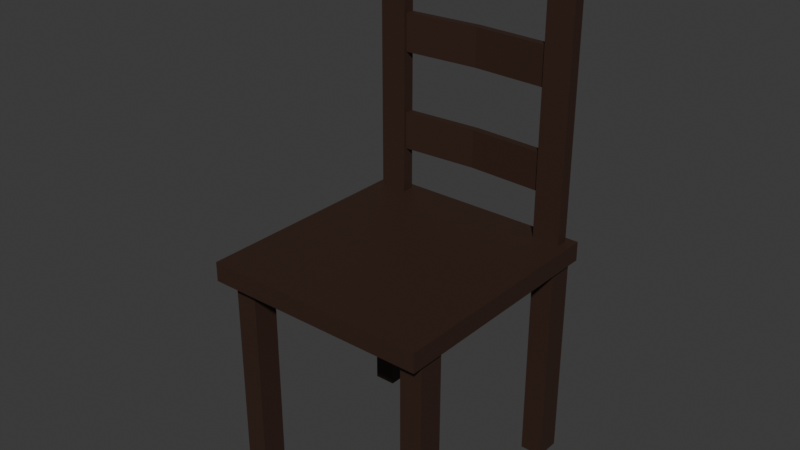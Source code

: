 # Source: testchair.blend  (saved by Blender 4.0.36; exported with 4.5.12 LTS)
import bpy
from mathutils import Matrix  # noqa: F401  (used for matrix-valued properties, if any)

bpy.ops.wm.read_factory_settings(use_empty=True)
scene = bpy.context.scene
scene.name = 'Scene'

# ---- collections
col_collection = bpy.data.collections.new('Collection'); scene.collection.children.link(col_collection)

# ---- materials (node trees are filled in below, after node groups)
mat_material_005 = bpy.data.materials.new('Material.005')
mat_material_005.use_transparent_shadow = False
mat_material_004 = bpy.data.materials.new('Material.004')
mat_material_004.use_transparent_shadow = False
mat_material_001 = bpy.data.materials.new('Material.001')
mat_material_001.use_transparent_shadow = False

# ---- material node trees
mat_material_005.use_nodes = True; mat_material_005.node_tree.nodes.clear()
_N = mat_material_005.node_tree.nodes; _L = mat_material_005.node_tree.links
n0 = _N.new('ShaderNodeBsdfPrincipled'); n0.name = 'Principled BSDF'; n0.location = (10, 300)
n0.inputs[3].default_value = 1.45
n1 = _N.new('ShaderNodeOutputMaterial'); n1.name = 'Material Output'; n1.location = (300, 300)
n2 = _N.new('ShaderNodeBrightContrast'); n2.name = 'Brightness/Contrast'; n2.location = (-280, 266)
n2.inputs[0].default_value = (0.03896, 0.01857, 0.01189, 1.0)
_L.new(n0.outputs[0], n1.inputs[0])
_L.new(n2.outputs[0], n0.inputs[0])
n1.is_active_output = True
mat_material_004.use_nodes = True; mat_material_004.node_tree.nodes.clear()
_N = mat_material_004.node_tree.nodes; _L = mat_material_004.node_tree.links
n0 = _N.new('ShaderNodeBsdfPrincipled'); n0.name = 'Principled BSDF'; n0.location = (10, 300)
n0.inputs[3].default_value = 1.45
n1 = _N.new('ShaderNodeOutputMaterial'); n1.name = 'Material Output'; n1.location = (300, 300)
n2 = _N.new('ShaderNodeBrightContrast'); n2.name = 'Brightness/Contrast'; n2.location = (-280, 266)
n2.inputs[0].default_value = (0.03896, 0.01857, 0.01189, 1.0)
_L.new(n0.outputs[0], n1.inputs[0])
_L.new(n2.outputs[0], n0.inputs[0])
n1.is_active_output = True
mat_material_001.use_nodes = True; mat_material_001.node_tree.nodes.clear()
_N = mat_material_001.node_tree.nodes; _L = mat_material_001.node_tree.links
n0 = _N.new('ShaderNodeBsdfPrincipled'); n0.name = 'Principled BSDF'; n0.location = (10, 300)
n0.inputs[3].default_value = 1.45
n1 = _N.new('ShaderNodeOutputMaterial'); n1.name = 'Material Output'; n1.location = (300, 300)
_L.new(n0.outputs[0], n1.inputs[0])
n1.is_active_output = True

# ---- world
world_world = bpy.data.worlds.new('World'); scene.world = world_world
world_world.use_nodes = True; world_world.node_tree.nodes.clear()
_N = world_world.node_tree.nodes; _L = world_world.node_tree.links
n0 = _N.new('ShaderNodeOutputWorld'); n0.name = 'World Output'; n0.location = (300, 300)
n1 = _N.new('ShaderNodeBackground'); n1.name = 'Background'; n1.location = (10, 300)
n1.inputs[0].default_value = (0.05088, 0.05088, 0.05088, 1.0)
_L.new(n1.outputs[0], n0.inputs[0])
n0.is_active_output = True
world_world.color = (0.05088, 0.05088, 0.05088)
world_world.use_sun_shadow = False
world_world.sun_shadow_jitter_overblur = 0.0

# ---- meshes
me_cube_004 = bpy.data.meshes.new('Cube.004')
me_cube_004.from_pydata([(-6.496, -6.511, -5.083), (-6.496, -6.511, -4.07), (-6.496, 5.963, -5.083), (-6.496, 5.963, -4.07), (5.359, -6.511, -5.083), (5.359, -6.511, -4.07), (5.359, 5.963, -5.083), (5.359, 5.963, -4.07), (3.422, 4.979, -4.24), (3.422, 4.979, 10.81), (3.422, 5.625, -4.24), (3.422, 5.625, 10.81), (4.867, 4.979, -4.24), (4.867, 4.979, 10.81), (4.867, 5.625, -4.24), (4.867, 5.625, 10.81), (-6.104, 4.979, -4.24), (-6.104, 4.979, 10.81), (-6.104, 5.625, -4.24), (-6.104, 5.625, 10.81), (-4.659, 4.979, -4.24), (-4.659, 4.979, 10.81), (-4.659, 5.625, -4.24), (-4.659, 5.625, 10.81), (-4.87, 5.126, 8.387), (-4.87, 5.126, 10.39), (-4.87, 5.528, 8.387), (-4.87, 5.528, 10.39), (3.66, 5.126, 8.387), (3.66, 5.126, 10.39), (3.66, 5.528, 8.387), (3.66, 5.528, 10.39), (-4.87, 5.126, 3.539), (-4.87, 5.126, 5.539), (-4.87, 5.528, 3.539), (-4.87, 5.528, 5.539), (3.66, 5.126, 3.539), (3.66, 5.126, 5.539), (3.66, 5.528, 3.539), (3.66, 5.528, 5.539), (-4.87, 5.126, -1.658), (-4.87, 5.126, 0.3425), (-4.87, 5.528, -1.658), (-4.87, 5.528, 0.3425), (3.66, 5.126, -1.658), (3.66, 5.126, 0.3425), (3.66, 5.528, -1.658), (3.66, 5.528, 0.3425), (-0.6237, 5.769, 8.387), (-0.6237, 5.769, 10.39), (-0.6237, 5.367, 8.387), (-0.6237, 5.367, 10.39), (-0.605, 5.766, 3.539), (-0.605, 5.766, 5.539), (-0.605, 5.364, 3.539), (-0.605, 5.364, 5.539), (-0.605, 5.749, -1.658), (-0.605, 5.749, 0.3425), (-0.605, 5.347, -1.658), (-0.605, 5.347, 0.3425), (-6.133, 4.345, -16.11), (-6.133, 4.345, -5.083), (-6.133, 5.668, -16.11), (-6.133, 5.668, -5.083), (-4.963, 4.345, -16.11), (-4.963, 4.345, -5.083), (-4.963, 5.668, -16.11), (-4.963, 5.668, -5.083), (3.923, 4.345, -16.11), (3.923, 4.345, -5.083), (3.923, 5.668, -16.11), (3.923, 5.668, -5.083), (5.093, 4.345, -16.11), (5.093, 4.345, -5.083), (5.093, 5.668, -16.11), (5.093, 5.668, -5.083), (3.923, -5.658, -16.11), (3.923, -5.658, -5.083), (3.923, -4.336, -16.11), (3.923, -4.336, -5.083), (5.093, -5.658, -16.11), (5.093, -5.658, -5.083), (5.093, -4.336, -16.11), (5.093, -4.336, -5.083), (-6.132, -5.658, -16.11), (-6.132, -5.658, -5.083), (-6.132, -4.336, -16.11), (-6.132, -4.336, -5.083), (-4.962, -5.658, -16.11), (-4.962, -5.658, -5.083), (-4.962, -4.336, -16.11), (-4.962, -4.336, -5.083)], [], [(0, 1, 3, 2), (2, 3, 7, 6), (6, 7, 5, 4), (4, 5, 1, 0), (2, 6, 4, 0), (7, 3, 1, 5), (8, 9, 11, 10), (10, 11, 15, 14), (14, 15, 13, 12), (12, 13, 9, 8), (10, 14, 12, 8), (15, 11, 9, 13), (16, 17, 19, 18), (18, 19, 23, 22), (22, 23, 21, 20), (20, 21, 17, 16), (18, 22, 20, 16), (23, 19, 17, 21), (24, 25, 27, 26), (48, 49, 31, 30), (30, 31, 29, 28), (50, 51, 25, 24), (48, 30, 28, 50), (49, 27, 25, 51), (32, 33, 35, 34), (52, 53, 39, 38), (38, 39, 37, 36), (54, 55, 33, 32), (52, 38, 36, 54), (53, 35, 33, 55), (40, 41, 43, 42), (56, 57, 47, 46), (46, 47, 45, 44), (58, 59, 41, 40), (56, 46, 44, 58), (57, 43, 41, 59), (31, 49, 51, 29), (26, 48, 50, 24), (28, 29, 51, 50), (26, 27, 49, 48), (39, 53, 55, 37), (34, 52, 54, 32), (36, 37, 55, 54), (34, 35, 53, 52), (47, 57, 59, 45), (42, 56, 58, 40), (44, 45, 59, 58), (42, 43, 57, 56), (60, 61, 63, 62), (62, 63, 67, 66), (66, 67, 65, 64), (64, 65, 61, 60), (62, 66, 64, 60), (67, 63, 61, 65), (68, 69, 71, 70), (70, 71, 75, 74), (74, 75, 73, 72), (72, 73, 69, 68), (70, 74, 72, 68), (75, 71, 69, 73), (76, 77, 79, 78), (78, 79, 83, 82), (82, 83, 81, 80), (80, 81, 77, 76), (78, 82, 80, 76), (83, 79, 77, 81), (84, 85, 87, 86), (86, 87, 91, 90), (90, 91, 89, 88), (88, 89, 85, 84), (86, 90, 88, 84), (91, 87, 85, 89)])
me_cube_004.polygons.foreach_set('material_index', [0, 0, 0, 0, 0, 0, 0, 0, 0, 0, 0, 0, 0, 0, 0, 0, 0, 0, 0, 0, 0, 0, 0, 0, 0, 0, 0, 0, 0, 0, 0, 0, 0, 0, 0, 0, 0, 0, 0, 0, 0, 0, 0, 0, 0, 0, 0, 0, 1, 1, 1, 1, 1, 1, 1, 1, 1, 1, 1, 1, 1, 1, 1, 1, 1, 1, 1, 1, 1, 1, 1, 1])
_uv = me_cube_004.uv_layers.new(name='UVMap')
_uv.uv.foreach_set('vector', [0.375, 0.0, 0.625, 0.0, 0.625, 0.25, 0.375, 0.25, 0.375, 0.25, 0.625, 0.25, 0.625, 0.5, 0.375, 0.5, 0.375, 0.5, 0.625, 0.5, 0.625, 0.75, 0.375, 0.75, 0.375, 0.75, 0.625, 0.75, 0.625, 1.0, 0.375, 1.0, 0.125, 0.5, 0.375, 0.5, 0.375, 0.75, 0.125, 0.75, 0.625, 0.5, 0.875, 0.5, 0.875, 0.75, 0.625, 0.75, 0.375, 0.0, 0.625, 0.0, 0.625, 0.25, 0.375, 0.25, 0.375, 0.25, 0.625, 0.25, 0.625, 0.5, 0.375, 0.5, 0.375, 0.5, 0.625, 0.5, 0.625, 0.75, 0.375, 0.75, 0.375, 0.75, 0.625, 0.75, 0.625, 1.0, 0.375, 1.0, 0.125, 0.5, 0.375, 0.5, 0.375, 0.75, 0.125, 0.75, 0.625, 0.5, 0.875, 0.5, 0.875, 0.75, 0.625, 0.75, 0.375, 0.0, 0.625, 0.0, 0.625, 0.25, 0.375, 0.25, 0.375, 0.25, 0.625, 0.25, 0.625, 0.5, 0.375, 0.5, 0.375, 0.5, 0.625, 0.5, 0.625, 0.75, 0.375, 0.75, 0.375, 0.75, 0.625, 0.75, 0.625, 1.0, 0.375, 1.0, 0.125, 0.5, 0.375, 0.5, 0.375, 0.75, 0.125, 0.75, 0.625, 0.5, 0.875, 0.5, 0.875, 0.75, 0.625, 0.75, 0.375, 0.0, 0.625, 0.0, 0.625, 0.25, 0.375, 0.25, 0.375, 0.3745, 0.625, 0.3745, 0.625, 0.5, 0.375, 0.5, 0.375, 0.5, 0.625, 0.5, 0.625, 0.75, 0.375, 0.75, 0.375, 0.8755, 0.625, 0.8755, 0.625, 1.0, 0.375, 1.0, 0.2495, 0.5, 0.375, 0.5, 0.375, 0.75, 0.2495, 0.75, 0.7505, 0.5, 0.875, 0.5, 0.875, 0.75, 0.7505, 0.75, 0.375, 0.0, 0.625, 0.0, 0.625, 0.25, 0.375, 0.25, 0.375, 0.375, 0.625, 0.375, 0.625, 0.5, 0.375, 0.5, 0.375, 0.5, 0.625, 0.5, 0.625, 0.75, 0.375, 0.75, 0.375, 0.875, 0.625, 0.875, 0.625, 1.0, 0.375, 1.0, 0.25, 0.5, 0.375, 0.5, 0.375, 0.75, 0.25, 0.75, 0.75, 0.5, 0.875, 0.5, 0.875, 0.75, 0.75, 0.75, 0.375, 0.0, 0.625, 0.0, 0.625, 0.25, 0.375, 0.25, 0.375, 0.375, 0.625, 0.375, 0.625, 0.5, 0.375, 0.5, 0.375, 0.5, 0.625, 0.5, 0.625, 0.75, 0.375, 0.75, 0.375, 0.875, 0.625, 0.875, 0.625, 1.0, 0.375, 1.0, 0.25, 0.5, 0.375, 0.5, 0.375, 0.75, 0.25, 0.75, 0.75, 0.5, 0.875, 0.5, 0.875, 0.75, 0.75, 0.75, 0.625, 0.5, 0.7505, 0.5, 0.7505, 0.75, 0.625, 0.75, 0.125, 0.5, 0.2495, 0.5, 0.2495, 0.75, 0.125, 0.75, 0.375, 0.75, 0.625, 0.75, 0.625, 0.8755, 0.375, 0.8755, 0.375, 0.25, 0.625, 0.25, 0.625, 0.3745, 0.375, 0.3745, 0.625, 0.5, 0.75, 0.5, 0.75, 0.75, 0.625, 0.75, 0.125, 0.5, 0.25, 0.5, 0.25, 0.75, 0.125, 0.75, 0.375, 0.75, 0.625, 0.75, 0.625, 0.875, 0.375, 0.875, 0.375, 0.25, 0.625, 0.25, 0.625, 0.375, 0.375, 0.375, 0.625, 0.5, 0.75, 0.5, 0.75, 0.75, 0.625, 0.75, 0.125, 0.5, 0.25, 0.5, 0.25, 0.75, 0.125, 0.75, 0.375, 0.75, 0.625, 0.75, 0.625, 0.875, 0.375, 0.875, 0.375, 0.25, 0.625, 0.25, 0.625, 0.375, 0.375, 0.375, 0.375, 0.0, 0.625, 0.0, 0.625, 0.25, 0.375, 0.25, 0.375, 0.25, 0.625, 0.25, 0.625, 0.5, 0.375, 0.5, 0.375, 0.5, 0.625, 0.5, 0.625, 0.75, 0.375, 0.75, 0.375, 0.75, 0.625, 0.75, 0.625, 1.0, 0.375, 1.0, 0.125, 0.5, 0.375, 0.5, 0.375, 0.75, 0.125, 0.75, 0.625, 0.5, 0.875, 0.5, 0.875, 0.75, 0.625, 0.75, 0.375, 0.0, 0.625, 0.0, 0.625, 0.25, 0.375, 0.25, 0.375, 0.25, 0.625, 0.25, 0.625, 0.5, 0.375, 0.5, 0.375, 0.5, 0.625, 0.5, 0.625, 0.75, 0.375, 0.75, 0.375, 0.75, 0.625, 0.75, 0.625, 1.0, 0.375, 1.0, 0.125, 0.5, 0.375, 0.5, 0.375, 0.75, 0.125, 0.75, 0.625, 0.5, 0.875, 0.5, 0.875, 0.75, 0.625, 0.75, 0.375, 0.0, 0.625, 0.0, 0.625, 0.25, 0.375, 0.25, 0.375, 0.25, 0.625, 0.25, 0.625, 0.5, 0.375, 0.5, 0.375, 0.5, 0.625, 0.5, 0.625, 0.75, 0.375, 0.75, 0.375, 0.75, 0.625, 0.75, 0.625, 1.0, 0.375, 1.0, 0.125, 0.5, 0.375, 0.5, 0.375, 0.75, 0.125, 0.75, 0.625, 0.5, 0.875, 0.5, 0.875, 0.75, 0.625, 0.75, 0.375, 0.0, 0.625, 0.0, 0.625, 0.25, 0.375, 0.25, 0.375, 0.25, 0.625, 0.25, 0.625, 0.5, 0.375, 0.5, 0.375, 0.5, 0.625, 0.5, 0.625, 0.75, 0.375, 0.75, 0.375, 0.75, 0.625, 0.75, 0.625, 1.0, 0.375, 1.0, 0.125, 0.5, 0.375, 0.5, 0.375, 0.75, 0.125, 0.75, 0.625, 0.5, 0.875, 0.5, 0.875, 0.75, 0.625, 0.75])
me_cube_004.materials.append(mat_material_005)
me_cube_004.materials.append(mat_material_004)
me_cube_004.materials.append(mat_material_001)
me_cube_004.update()

# ---- objects
ob_chair_seat = bpy.data.objects.new('Chair Seat', me_cube_004)

# ---- transforms, parenting, visibility, modifiers, constraints
ob_chair_seat.location = (0.9244, -4.967, 12.96)

# ---- collection membership
col_collection.objects.link(ob_chair_seat)

# ---- scene / render settings (as saved in the file)
scene.frame_start = 1; scene.frame_end = 250; scene.frame_set(1)
scene.render.engine = 'BLENDER_EEVEE_NEXT'
scene.cycles.sampling_pattern = 'TABULATED_SOBOL'
bpy.context.view_layer.update()

# ---- added for rendering (the .blend has no active camera and no usable light): camera, sun
cam_auto = bpy.data.cameras.new('AutoCamera')
cam_auto.lens = 50.0
cam_auto.sensor_width = 36.0
cam_auto.clip_end = 1000.0
ob_auto_camera = bpy.data.objects.new('AutoCamera', cam_auto)
scene.collection.objects.link(ob_auto_camera)
ob_auto_camera.location = (29.913, -40.7097, 33.9616)
ob_auto_camera.rotation_euler = (1.09748, -7.21219e-08, 0.694738)
scene.camera = ob_auto_camera
light_auto_sun = bpy.data.lights.new('AutoSun', 'SUN')
light_auto_sun.energy = 3.0
light_auto_sun.angle = 0.0523599
ob_auto_sun = bpy.data.objects.new('AutoSun', light_auto_sun)
scene.collection.objects.link(ob_auto_sun)
ob_auto_sun.rotation_euler = (0.872665, 0.174533, 0.523599)
bpy.context.view_layer.update()
